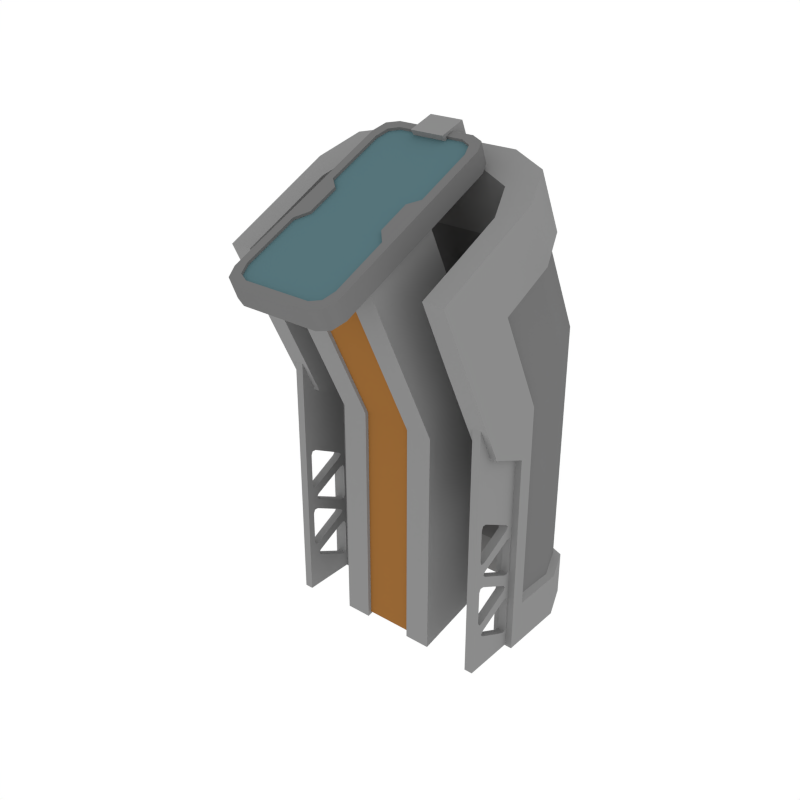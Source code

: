 # Source: Computer.blend  (saved by Blender 2.79.0; exported with 4.5.12 LTS)
import bpy
from mathutils import Matrix  # noqa: F401  (used for matrix-valued properties, if any)

bpy.ops.wm.read_factory_settings(use_empty=True)
scene = bpy.context.scene
scene.name = 'Scene'

# ---- collections
col_collection_1 = bpy.data.collections.new('Collection 1'); scene.collection.children.link(col_collection_1)

# ---- materials (node trees are filled in below, after node groups)
mat_lightgrey = bpy.data.materials.new('LightGrey')
mat_lightgrey.alpha_threshold = 0.0
mat_lightgrey.diffuse_color = (0.2598, 0.2598, 0.2598, 1.0)
mat_lightgrey.roughness = 0.5
mat_orange = bpy.data.materials.new('Orange')
mat_orange.alpha_threshold = 0.0
mat_orange.diffuse_color = (0.3108, 0.1363, 0.03522, 1.0)
mat_orange.roughness = 0.5
mat_screen = bpy.data.materials.new('Screen')
mat_screen.alpha_threshold = 0.0
mat_screen.diffuse_color = (0.09285, 0.1751, 0.196, 1.0)
mat_screen.roughness = 0.5
mat_grey = bpy.data.materials.new('Grey')
mat_grey.alpha_threshold = 0.0
mat_grey.diffuse_color = (0.1734, 0.1734, 0.1734, 1.0)
mat_grey.roughness = 0.5

# ---- node groups
ng_auto_smooth = bpy.data.node_groups.new('Auto Smooth', 'GeometryNodeTree')
_s = ng_auto_smooth.interface.new_socket(name='Geometry', in_out='OUTPUT', socket_type='NodeSocketGeometry')
_s = ng_auto_smooth.interface.new_socket(name='Geometry', in_out='INPUT', socket_type='NodeSocketGeometry')
_s = ng_auto_smooth.interface.new_socket(name='Angle', in_out='INPUT', socket_type='NodeSocketFloat')
_s.subtype = 'ANGLE'
_s.min_value = 0.0
_s.max_value = 3.142
ng_auto_smooth.is_modifier = True
_N = ng_auto_smooth.nodes; _L = ng_auto_smooth.links
n0 = _N.new('NodeGroupOutput'); n0.name = 'Group Output'; n0.location = (480, -100)
n1 = _N.new('NodeGroupInput'); n1.name = 'Group Input'; n1.location = (-420, -300)
n2 = _N.new('NodeGroupInput'); n2.name = 'Group Input.001'; n2.location = (-60, -100)
n3 = _N.new('GeometryNodeSetShadeSmooth'); n3.name = 'Set Shade Smooth'; n3.location = (120, -100)
n3.domain = 'EDGE'
n4 = _N.new('GeometryNodeSetShadeSmooth'); n4.name = 'Set Shade Smooth.001'; n4.location = (300, -100)
n5 = _N.new('GeometryNodeInputMeshEdgeAngle'); n5.name = 'Edge Angle'; n5.location = (-420, -220)
n6 = _N.new('GeometryNodeInputEdgeSmooth'); n6.name = 'Is Edge Smooth'; n6.location = (-60, -160)
n7 = _N.new('GeometryNodeInputShadeSmooth'); n7.name = 'Is Face Smooth'; n7.location = (-240, -340)
n8 = _N.new('FunctionNodeBooleanMath'); n8.name = 'Boolean Math'; n8.location = (-60, -220)
n9 = _N.new('FunctionNodeCompare'); n9.name = 'Compare'; n9.location = (-240, -180)
n9.operation = 'LESS_EQUAL'
_L.new(n5.outputs[0], n9.inputs[0])
_L.new(n4.outputs[0], n0.inputs[0])
_L.new(n1.outputs[1], n9.inputs[1])
_L.new(n9.outputs[0], n8.inputs[0])
_L.new(n7.outputs[0], n8.inputs[1])
_L.new(n2.outputs[0], n3.inputs[0])
_L.new(n6.outputs[0], n3.inputs[1])
_L.new(n3.outputs[0], n4.inputs[0])
_L.new(n8.outputs[0], n3.inputs[2])
n0.is_active_output = True

# ---- material node trees

# ---- world
world_world = bpy.data.worlds.new('World'); scene.world = world_world
world_world.color = (1.0, 1.0, 1.0)
world_world.use_sun_shadow = False
world_world.sun_shadow_jitter_overblur = 0.0
world_world.cycles.sampling_method = 'NONE'
world_world.cycles.sample_map_resolution = 256

# ---- meshes
me_cube_006 = bpy.data.meshes.new('Cube.006')
me_cube_006.from_pydata([(-0.104, -0.1312, -0.002464), (-0.104, -0.1312, 0.472), (0.104, -0.1312, -0.002464), (0.104, -0.1312, 0.472), (0.104, -0.3007, 0.8249), (-0.104, -0.3007, 0.8249), (0.104, 0.03682, 0.5085), (0.104, 0.03682, 0.0341), (-0.104, 0.03683, 0.0341), (-0.104, 0.03683, 0.5085), (0.104, -0.1468, 0.8921), (-0.104, -0.1468, 0.8921), (-0.05072, -0.1312, -0.002464), (0.05072, -0.1312, -0.002464), (0.05072, -0.1312, 0.472), (-0.05072, -0.1312, 0.472), (0.05072, -0.3007, 0.8249), (-0.05072, -0.3007, 0.8249), (-0.05072, 0.03682, 0.0341), (0.05072, 0.03682, 0.0341), (0.05072, 0.03682, 0.5085), (-0.05072, 0.03682, 0.5085), (0.05072, -0.1468, 0.8921), (-0.05072, -0.1468, 0.8921), (-0.04979, -0.1246, 0.005897), (0.04979, -0.1246, 0.005897), (0.04979, -0.1246, 0.4716), (-0.04979, -0.1246, 0.4716), (0.04979, -0.291, 0.818), (-0.04979, -0.291, 0.818), (-0.04979, 0.0344, 0.04179), (0.04979, 0.0344, 0.04179), (0.04979, 0.0344, 0.5075), (-0.04979, 0.0344, 0.5075), (0.04979, -0.1459, 0.884), (-0.04979, -0.1459, 0.884), (-0.08907, -0.3819, 0.8151), (-0.06826, -0.391, 0.8109), (0.06826, -0.391, 0.8109), (0.08907, -0.3819, 0.8151), (0.09769, -0.3598, 0.8251), (0.06826, -0.008575, 0.9848), (0.09769, -0.0398, 0.9706), (0.08907, -0.01772, 0.9806), (0.08019, -0.4052, 0.8043), (0.1148, -0.3717, 0.8196), (0.1046, -0.3954, 0.8088), (-0.1148, -0.3717, 0.8196), (-0.08019, -0.4052, 0.8043), (-0.1046, -0.3954, 0.8088), (0.1148, -0.02779, 0.9759), (0.08019, 0.005777, 0.9911), (0.1046, -0.004054, 0.9867), (-0.08019, 0.005777, 0.9911), (-0.1148, -0.02779, 0.9759), (-0.1046, -0.004054, 0.9867), (0.1148, -0.3554, 0.7788), (0.08019, -0.3889, 0.7635), (0.1046, -0.3791, 0.768), (-0.08019, -0.3889, 0.7635), (-0.1148, -0.3554, 0.7788), (-0.1046, -0.3791, 0.768), (0.08019, 0.0221, 0.9503), (0.1148, -0.01147, 0.9351), (0.1046, 0.01227, 0.9459), (-0.1148, -0.01147, 0.9351), (-0.08019, 0.0221, 0.9503), (-0.1046, 0.01227, 0.9459), (-0.09769, -0.3598, 0.8251), (-0.09769, -0.0398, 0.9706), (-0.08907, -0.01772, 0.9806), (-0.06826, -0.008575, 0.9848), (0.09769, -0.1525, 0.9194), (0.09769, -0.2519, 0.8742), (0.07762, -0.1692, 0.9118), (0.07762, -0.2304, 0.884), (0.1148, -0.2518, 0.8741), (0.1148, -0.1524, 0.9192), (0.1148, -0.2303, 0.8838), (0.1148, -0.1691, 0.9116), (0.1148, -0.1361, 0.8784), (0.1148, -0.2355, 0.8333), (0.1148, -0.1528, 0.8708), (0.1148, -0.214, 0.843), (-0.09769, -0.2519, 0.8742), (-0.09769, -0.1525, 0.9194), (-0.07762, -0.2304, 0.884), (-0.07762, -0.1692, 0.9118), (-0.1148, -0.1524, 0.9192), (-0.1148, -0.2518, 0.8741), (-0.1148, -0.1691, 0.9116), (-0.1148, -0.2303, 0.8838), (-0.1148, -0.2355, 0.8333), (-0.1148, -0.1361, 0.8784), (-0.1148, -0.214, 0.843), (-0.1148, -0.1528, 0.8708), (-0.09769, -0.03749, 0.9655), (-0.08907, -0.01541, 0.9755), (0.06826, -0.006265, 0.9797), (-0.06826, -0.006265, 0.9797), (0.06826, -0.3887, 0.8059), (-0.06826, -0.3887, 0.8059), (0.08907, -0.3795, 0.81), (0.08907, -0.01541, 0.9755), (0.09769, -0.03749, 0.9655), (0.09769, -0.3575, 0.8201), (-0.08907, -0.3795, 0.81), (-0.09769, -0.3575, 0.8201), (0.09769, -0.1501, 0.9143), (0.07762, -0.1669, 0.9067), (0.07762, -0.2281, 0.8789), (0.09769, -0.2496, 0.8691), (-0.09769, -0.2496, 0.8691), (-0.07762, -0.2281, 0.8789), (-0.07762, -0.1669, 0.9067), (-0.09769, -0.1501, 0.9143), (0.03467, 0.03549, 1.005), (-0.03467, 0.03549, 1.005), (0.03467, 0.05948, 0.9503), (-0.03467, 0.05948, 0.9503), (0.03467, -0.01997, 0.9877), (-0.03467, -0.01997, 0.9877), (0.03467, 0.02658, 0.9246), (-0.03467, 0.02658, 0.9246), (0.2348, -0.02709, -0.002464), (0.2348, -0.1107, 0.472), (0.2348, -0.2689, 0.8028), (0.2348, 0.1181, -0.002464), (0.1279, 0.224, -0.002464), (0.2035, 0.193, -0.002464), (0.1279, 0.06584, 0.9629), (0.2348, -0.04008, 0.9122), (0.2035, 0.03482, 0.948), (0.2348, -0.02709, 0.09169), (0.2348, 0.1181, 0.09169), (0.2035, 0.193, 0.09169), (0.1279, 0.224, 0.09169), (0.2348, -0.21, 0.6795), (0.2348, 0.01889, 0.7889), (0.2035, 0.09378, 0.8247), (0.1279, 0.1248, 0.8396), (0.2348, 0.003687, -0.002464), (0.2348, 0.003687, 0.5267), (0.2348, -0.1545, 0.8575), (0.2348, 0.003687, 0.09169), (0.2348, -0.09555, 0.7342), (0.224, 0.1055, 0.09937), (0.224, 0.1055, 0.5778), (0.1927, 0.1804, 0.6136), (0.117, 0.2114, 0.6284), (0.1927, 0.08824, 0.8063), (0.117, 0.1193, 0.8211), (0.224, 0.003687, 0.5267), (0.1927, 0.1804, 0.09937), (0.117, 0.2114, 0.09937), (0.224, 0.003687, 0.103), (0.224, 0.01334, 0.7704), (0.224, -0.08844, 0.7193), (0.2348, -0.1107, 0.4661), (0.2348, 0.003687, 0.4661), (0.224, 0.1055, 0.4661), (0.1927, 0.1804, 0.4661), (0.117, 0.2114, 0.4661), (0.224, 0.003687, 0.4661), (0.2348, -0.02709, 0.4302), (0.1927, 0.1804, 0.4302), (0.117, 0.2114, 0.4302), (0.2348, 0.003687, 0.4302), (0.224, 0.1055, 0.4302), (0.224, 0.003687, 0.4302), (0.1913, -0.02709, -0.0009511), (0.1913, -0.1115, 0.473), (0.1913, -0.2673, 0.8032), (0.1913, 0.06828, -0.0009511), (0.09746, 0.1612, -0.0009511), (0.1638, 0.134, -0.0009511), (0.09746, 0.01228, 0.9359), (0.1913, -0.08068, 0.8914), (0.1638, -0.01495, 0.9229), (0.1913, -0.02709, 0.08169), (0.1913, 0.06828, 0.08169), (0.1638, 0.134, 0.08169), (0.09746, 0.1612, 0.08169), (0.1913, -0.1986, 0.6551), (0.1913, -0.01881, 0.7512), (0.1638, 0.04692, 0.7826), (0.09746, 0.07415, 0.7956), (0.1913, -0.02709, -0.0009511), (0.1913, -0.03215, 0.521), (0.1913, -0.1811, 0.8434), (0.1913, -0.02709, 0.08169), (0.1913, -0.1192, 0.7031), (0.1818, 0.05717, 0.5659), (0.1543, 0.1229, 0.5973), (0.08793, 0.1501, 0.6103), (0.1913, -0.1115, 0.4678), (0.1913, -0.03215, 0.4678), (0.1818, 0.05717, 0.4678), (0.1543, 0.1229, 0.4678), (0.08793, 0.1501, 0.4678), (0.1913, -0.02709, 0.4302), (0.1543, 0.1229, 0.4302), (0.08793, 0.1501, 0.4302), (0.1913, -0.02709, 0.4302), (0.1818, 0.05717, 0.4302), (0.2039, -0.0141, 0.1477), (0.2039, -0.0141, 0.008306), (0.2039, -0.1402, 0.07803), (0.2212, -0.0141, 0.1477), (0.2039, -0.1402, 0.2177), (0.2212, -0.0141, 0.008306), (0.2212, -0.1402, 0.2177), (0.2212, -0.1402, 0.07803), (0.2212, -0.1252, 0.1828), (0.2212, -0.1133, 0.19), (0.2212, -0.1217, 0.1905), (0.2039, -0.04212, 0.03773), (0.2039, -0.03007, 0.04512), (0.2039, -0.0336, 0.03736), (0.2039, -0.03007, 0.1109), (0.2039, -0.04212, 0.1183), (0.2039, -0.02243, 0.1356), (0.2039, -0.0336, 0.1187), (0.2039, -0.1093, 0.08416), (0.2039, -0.1093, 0.0719), (0.2039, -0.1143, 0.07803), (0.2039, -0.1252, 0.1129), (0.2039, -0.1133, 0.1057), (0.2039, -0.133, 0.08835), (0.2039, -0.1217, 0.1052), (0.2039, -0.04499, 0.1415), (0.2039, -0.04498, 0.1541), (0.2039, -0.04003, 0.1478), (0.2039, -0.1133, 0.19), (0.2039, -0.1252, 0.1828), (0.2039, -0.1217, 0.1905), (0.2212, -0.03007, 0.04512), (0.2212, -0.04212, 0.03773), (0.2212, -0.0336, 0.03736), (0.2212, -0.04212, 0.1183), (0.2212, -0.03007, 0.1109), (0.2212, -0.02243, 0.1356), (0.2212, -0.0336, 0.1187), (0.2212, -0.1093, 0.0719), (0.2212, -0.1093, 0.08416), (0.2212, -0.1143, 0.07803), (0.2212, -0.1133, 0.1057), (0.2212, -0.1252, 0.1129), (0.2212, -0.133, 0.08835), (0.2212, -0.1217, 0.1052), (0.2212, -0.04498, 0.1541), (0.2212, -0.04499, 0.1415), (0.2212, -0.04003, 0.1478), (0.2039, -0.0141, 0.2872), (0.2212, -0.0141, 0.2872), (0.2039, -0.1402, 0.3572), (0.2212, -0.1402, 0.3572), (0.2212, -0.1252, 0.3223), (0.2212, -0.1133, 0.3295), (0.2212, -0.1217, 0.33), (0.2039, -0.04212, 0.1772), (0.2039, -0.03007, 0.1846), (0.2039, -0.0336, 0.1768), (0.2039, -0.03007, 0.2504), (0.2039, -0.04212, 0.2578), (0.2039, -0.02243, 0.2751), (0.2039, -0.0336, 0.2582), (0.2039, -0.1093, 0.2236), (0.2039, -0.1093, 0.2114), (0.2039, -0.1143, 0.2175), (0.2039, -0.1252, 0.2524), (0.2039, -0.1133, 0.2452), (0.2039, -0.133, 0.2278), (0.2039, -0.1217, 0.2447), (0.2039, -0.04499, 0.281), (0.2039, -0.04498, 0.2935), (0.2039, -0.04003, 0.2873), (0.2039, -0.1133, 0.3295), (0.2039, -0.1252, 0.3223), (0.2039, -0.1217, 0.33), (0.2212, -0.03007, 0.1846), (0.2212, -0.04212, 0.1772), (0.2212, -0.0336, 0.1768), (0.2212, -0.04212, 0.2578), (0.2212, -0.03007, 0.2504), (0.2212, -0.02243, 0.2751), (0.2212, -0.0336, 0.2582), (0.2212, -0.1093, 0.2114), (0.2212, -0.1093, 0.2236), (0.2212, -0.1143, 0.2175), (0.2212, -0.1133, 0.2452), (0.2212, -0.1252, 0.2524), (0.2212, -0.133, 0.2278), (0.2212, -0.1217, 0.2447), (0.2212, -0.04498, 0.2935), (0.2212, -0.04499, 0.281), (0.2212, -0.04003, 0.2873), (0.2039, -0.0141, 0.4267), (0.2212, -0.0141, 0.4267), (0.2039, -0.06049, 0.357), (0.2039, -0.02243, 0.4146), (0.2212, -0.06049, 0.357), (0.2212, -0.02243, 0.4146), (0.2212, -0.0141, 0.4736), (0.2039, -0.0141, 0.4736), (0.2212, -0.1402, 0.5757), (0.2039, -0.1402, 0.5757), (0.2039, -0.0141, 0.00103), (0.2039, -0.1402, 0.00103), (0.2212, -0.0141, 0.00103), (0.2212, -0.1402, 0.00103), (-0.2348, -0.02709, -0.002464), (-0.2348, -0.1107, 0.472), (-0.2348, -0.2689, 0.8028), (-0.2348, 0.1181, -0.002464), (-0.1279, 0.224, -0.002464), (-0.2035, 0.193, -0.002464), (-0.1279, 0.06584, 0.9629), (-0.2348, -0.04008, 0.9122), (-0.2035, 0.03482, 0.948), (-0.2348, -0.02709, 0.09169), (-0.2348, 0.1181, 0.09169), (-0.2035, 0.193, 0.09169), (-0.1279, 0.224, 0.09169), (-0.2348, -0.21, 0.6795), (-0.2348, 0.01889, 0.7889), (-0.2035, 0.09378, 0.8247), (-0.1279, 0.1248, 0.8396), (-8.882e-16, 0.224, -0.002464), (-2.22e-16, 0.06584, 0.9629), (-8.882e-16, 0.224, 0.09169), (0.0, 0.1248, 0.8396), (-0.2348, 0.003687, -0.002464), (-0.2348, 0.003687, 0.5267), (-0.2348, -0.1545, 0.8575), (-0.2348, 0.003687, 0.09169), (-0.2348, -0.09555, 0.7342), (-0.224, 0.1055, 0.09937), (-0.224, 0.1055, 0.5778), (-0.1927, 0.1804, 0.6136), (-0.117, 0.2114, 0.6284), (-0.1927, 0.08824, 0.8063), (-0.117, 0.1193, 0.8211), (-0.224, 0.003687, 0.5267), (-0.1927, 0.1804, 0.09937), (-0.117, 0.2114, 0.09937), (-0.224, 0.003687, 0.103), (-0.224, 0.01334, 0.7704), (-0.224, -0.08844, 0.7193), (-8.882e-16, 0.2114, 0.6284), (-8.882e-16, 0.2114, 0.09937), (0.0, 0.1193, 0.8211), (-0.2348, -0.1107, 0.4661), (-0.2348, 0.003687, 0.4661), (-0.224, 0.1055, 0.4661), (-0.1927, 0.1804, 0.4661), (-0.117, 0.2114, 0.4661), (-8.882e-16, 0.2114, 0.4661), (-0.224, 0.003687, 0.4661), (-0.2348, -0.02709, 0.4302), (-0.1927, 0.1804, 0.4302), (-0.117, 0.2114, 0.4302), (-8.882e-16, 0.2114, 0.4302), (-0.2348, 0.003687, 0.4302), (-0.224, 0.1055, 0.4302), (-0.224, 0.003687, 0.4302), (-0.1913, -0.02709, -0.0009511), (-0.1913, -0.1115, 0.473), (-0.1913, -0.2673, 0.8032), (-0.1913, 0.06828, -0.0009511), (-0.09746, 0.1612, -0.0009511), (-0.1638, 0.134, -0.0009511), (-0.09746, 0.01228, 0.9359), (-0.1913, -0.08068, 0.8914), (-0.1638, -0.01495, 0.9229), (-0.1913, -0.02709, 0.08169), (-0.1913, 0.06828, 0.08169), (-0.1638, 0.134, 0.08169), (-0.09746, 0.1612, 0.08169), (-0.1913, -0.1986, 0.6551), (-0.1913, -0.01881, 0.7512), (-0.1638, 0.04692, 0.7826), (-0.09746, 0.07415, 0.7956), (0.0, 0.1612, -0.0009511), (-5.551e-17, 0.01228, 0.9359), (0.0, 0.1612, 0.08169), (-2.22e-16, 0.07415, 0.7956), (-0.1913, -0.02709, -0.0009511), (-0.1913, -0.03215, 0.521), (-0.1913, -0.1811, 0.8434), (-0.1913, -0.02709, 0.08169), (-0.1913, -0.1192, 0.7031), (-0.1818, 0.05717, 0.5659), (-0.1543, 0.1229, 0.5973), (-0.08793, 0.1501, 0.6103), (-4.441e-16, 0.1501, 0.6103), (-0.1913, -0.1115, 0.4678), (-0.1913, -0.03215, 0.4678), (-0.1818, 0.05717, 0.4678), (-0.1543, 0.1229, 0.4678), (-0.08793, 0.1501, 0.4678), (-4.441e-16, 0.1501, 0.4678), (-0.1913, -0.02709, 0.4302), (-0.1543, 0.1229, 0.4302), (-0.08793, 0.1501, 0.4302), (-4.441e-16, 0.1501, 0.4302), (-0.1913, -0.02709, 0.4302), (-0.1818, 0.05717, 0.4302), (-0.2039, -0.0141, 0.1477), (-0.2039, -0.0141, 0.008306), (-0.2039, -0.1402, 0.07803), (-0.2212, -0.0141, 0.1477), (-0.2039, -0.1402, 0.2177), (-0.2212, -0.0141, 0.008306), (-0.2212, -0.1402, 0.2177), (-0.2212, -0.1402, 0.07803), (-0.2212, -0.1252, 0.1828), (-0.2212, -0.1133, 0.19), (-0.2212, -0.1217, 0.1905), (-0.2039, -0.04212, 0.03773), (-0.2039, -0.03007, 0.04512), (-0.2039, -0.0336, 0.03736), (-0.2039, -0.03007, 0.1109), (-0.2039, -0.04212, 0.1183), (-0.2039, -0.02243, 0.1356), (-0.2039, -0.0336, 0.1187), (-0.2039, -0.1093, 0.08416), (-0.2039, -0.1093, 0.0719), (-0.2039, -0.1143, 0.07803), (-0.2039, -0.1252, 0.1129), (-0.2039, -0.1133, 0.1057), (-0.2039, -0.133, 0.08835), (-0.2039, -0.1217, 0.1052), (-0.2039, -0.04499, 0.1415), (-0.2039, -0.04498, 0.1541), (-0.2039, -0.04003, 0.1478), (-0.2039, -0.1133, 0.19), (-0.2039, -0.1252, 0.1828), (-0.2039, -0.1217, 0.1905), (-0.2212, -0.03007, 0.04512), (-0.2212, -0.04212, 0.03773), (-0.2212, -0.0336, 0.03736), (-0.2212, -0.04212, 0.1183), (-0.2212, -0.03007, 0.1109), (-0.2212, -0.02243, 0.1356), (-0.2212, -0.0336, 0.1187), (-0.2212, -0.1093, 0.0719), (-0.2212, -0.1093, 0.08416), (-0.2212, -0.1143, 0.07803), (-0.2212, -0.1133, 0.1057), (-0.2212, -0.1252, 0.1129), (-0.2212, -0.133, 0.08835), (-0.2212, -0.1217, 0.1052), (-0.2212, -0.04498, 0.1541), (-0.2212, -0.04499, 0.1415), (-0.2212, -0.04003, 0.1478), (-0.2039, -0.0141, 0.2872), (-0.2212, -0.0141, 0.2872), (-0.2039, -0.1402, 0.3572), (-0.2212, -0.1402, 0.3572), (-0.2212, -0.1252, 0.3223), (-0.2212, -0.1133, 0.3295), (-0.2212, -0.1217, 0.33), (-0.2039, -0.04212, 0.1772), (-0.2039, -0.03007, 0.1846), (-0.2039, -0.0336, 0.1768), (-0.2039, -0.03007, 0.2504), (-0.2039, -0.04212, 0.2578), (-0.2039, -0.02243, 0.2751), (-0.2039, -0.0336, 0.2582), (-0.2039, -0.1093, 0.2236), (-0.2039, -0.1093, 0.2114), (-0.2039, -0.1143, 0.2175), (-0.2039, -0.1252, 0.2524), (-0.2039, -0.1133, 0.2452), (-0.2039, -0.133, 0.2278), (-0.2039, -0.1217, 0.2447), (-0.2039, -0.04499, 0.281), (-0.2039, -0.04498, 0.2935), (-0.2039, -0.04003, 0.2873), (-0.2039, -0.1133, 0.3295), (-0.2039, -0.1252, 0.3223), (-0.2039, -0.1217, 0.33), (-0.2212, -0.03007, 0.1846), (-0.2212, -0.04212, 0.1772), (-0.2212, -0.0336, 0.1768), (-0.2212, -0.04212, 0.2578), (-0.2212, -0.03007, 0.2504), (-0.2212, -0.02243, 0.2751), (-0.2212, -0.0336, 0.2582), (-0.2212, -0.1093, 0.2114), (-0.2212, -0.1093, 0.2236), (-0.2212, -0.1143, 0.2175), (-0.2212, -0.1133, 0.2452), (-0.2212, -0.1252, 0.2524), (-0.2212, -0.133, 0.2278), (-0.2212, -0.1217, 0.2447), (-0.2212, -0.04498, 0.2935), (-0.2212, -0.04499, 0.281), (-0.2212, -0.04003, 0.2873), (-0.2039, -0.0141, 0.4267), (-0.2212, -0.0141, 0.4267), (-0.2039, -0.06049, 0.357), (-0.2039, -0.02243, 0.4146), (-0.2212, -0.06049, 0.357), (-0.2212, -0.02243, 0.4146), (-0.2212, -0.0141, 0.4736), (-0.2039, -0.0141, 0.4736), (-0.2212, -0.1402, 0.5757), (-0.2039, -0.1402, 0.5757), (-0.2039, -0.0141, 0.00103), (-0.2039, -0.1402, 0.00103), (-0.2212, -0.0141, 0.00103), (-0.2212, -0.1402, 0.00103)], [], [(12, 15, 1, 0), (14, 3, 4, 16), (18, 8, 9, 21), (20, 22, 10, 6), (2, 7, 6, 3), (5, 11, 9, 1), (1, 9, 8, 0), (13, 19, 7, 2), (3, 6, 10, 4), (17, 23, 11, 5), (4, 10, 22, 16), (16, 22, 34, 28), (0, 8, 18, 12), (13, 14, 26, 25), (9, 11, 23, 21), (19, 13, 25, 31), (7, 19, 20, 6), (20, 19, 31, 32), (1, 15, 17, 5), (14, 16, 28, 26), (2, 3, 14, 13), (12, 18, 30, 24), (28, 34, 35, 29), (24, 30, 31, 25), (33, 35, 34, 32), (31, 30, 33, 32), (27, 26, 28, 29), (25, 26, 27, 24), (18, 21, 33, 30), (21, 23, 35, 33), (15, 12, 24, 27), (23, 17, 29, 35), (17, 15, 27, 29), (22, 20, 32, 34), (45, 56, 81, 76), (77, 80, 63, 50), (54, 65, 93, 88), (51, 53, 71, 41), (51, 62, 66, 53), (89, 47, 68, 84), (50, 63, 64, 52), (52, 64, 62, 51), (56, 45, 46, 58), (58, 46, 44, 57), (59, 48, 49, 61), (61, 49, 47, 60), (65, 54, 55, 67), (67, 55, 53, 66), (48, 59, 57, 44), (52, 51, 41, 43), (48, 44, 38, 37), (54, 88, 85, 69), (44, 46, 39, 38), (47, 49, 36, 68), (53, 55, 70, 71), (46, 45, 40, 39), (49, 48, 37, 36), (55, 54, 69, 70), (87, 86, 113, 114), (50, 52, 43, 42), (77, 50, 42, 72), (56, 58, 57, 59, 61, 60, 92, 94, 95, 93, 65, 67, 66, 62, 64, 63, 80, 82, 83, 81), (89, 92, 60, 47), (45, 76, 73, 40), (77, 72, 74, 79), (79, 74, 75, 78), (78, 75, 73, 76), (80, 77, 79, 82), (82, 79, 78, 83), (83, 78, 76, 81), (89, 84, 86, 91), (91, 86, 87, 90), (90, 87, 85, 88), (92, 89, 91, 94), (94, 91, 90, 95), (95, 90, 88, 93), (36, 37, 101, 106), (41, 71, 99, 98), (84, 68, 107, 112), (71, 70, 97, 99), (100, 102, 105, 111, 112, 107, 106, 101), (112, 111, 110, 113), (113, 110, 109, 114), (114, 109, 108, 115), (115, 108, 104, 103, 98, 99, 97, 96), (37, 38, 100, 101), (73, 75, 110, 111), (38, 39, 102, 100), (69, 85, 115, 96), (42, 43, 103, 104), (72, 42, 104, 108), (74, 72, 108, 109), (85, 87, 114, 115), (39, 40, 105, 102), (43, 41, 98, 103), (40, 73, 111, 105), (86, 84, 112, 113), (68, 36, 106, 107), (75, 74, 109, 110), (70, 69, 96, 97), (118, 122, 123, 119), (119, 123, 121, 117), (116, 120, 122, 118), (116, 118, 119, 117), (121, 123, 122, 120), (117, 121, 120, 116), (331, 140, 151, 351), (331, 329, 130, 140), (145, 143, 126, 137), (139, 138, 156, 150), (136, 330, 350, 154), (138, 139, 132, 131), (139, 140, 130, 132), (129, 128, 136, 135), (127, 129, 135, 134), (141, 127, 134, 144), (145, 142, 152, 157), (140, 139, 150, 151), (142, 145, 137, 125), (134, 135, 153, 146), (128, 328, 330, 136), (167, 144, 155, 169), (138, 145, 157, 156), (124, 141, 144, 133), (138, 131, 143, 145), (158, 159, 142, 125), (163, 160, 147, 152), (160, 161, 148, 147), (161, 162, 149, 148), (148, 149, 151, 150), (147, 148, 150, 156), (349, 351, 151, 149), (162, 357, 349, 149), (147, 156, 157, 152), (144, 134, 146, 155), (135, 136, 154, 153), (166, 362, 357, 162), (165, 166, 162, 161), (168, 165, 161, 160), (169, 168, 160, 163), (164, 167, 159, 158), (142, 159, 163, 152), (133, 144, 167, 164), (155, 146, 168, 169), (146, 153, 165, 168), (153, 154, 166, 165), (154, 350, 362, 166), (159, 167, 169, 163), (192, 188, 191, 184), (386, 186, 176, 384), (191, 183, 172, 189), (395, 194, 186, 386), (184, 177, 178, 185), (185, 178, 176, 186), (175, 181, 182, 174), (173, 180, 181, 175), (187, 190, 180, 173), (188, 192, 197, 196), (192, 184, 185, 193), (188, 171, 183, 191), (174, 182, 385, 383), (385, 182, 202, 405), (170, 179, 190, 187), (184, 191, 189, 177), (195, 171, 188, 196), (196, 197, 204, 203), (197, 192, 193, 198), (198, 193, 194, 199), (199, 194, 395, 401), (193, 185, 186, 194), (181, 180, 204, 201), (202, 199, 401, 405), (201, 198, 199, 202), (204, 197, 198, 201), (180, 190, 203, 204), (200, 195, 196, 203), (179, 200, 203, 190), (182, 181, 201, 202), (124, 133, 179, 170), (133, 164, 200, 179), (164, 158, 195, 200), (158, 125, 171, 195), (125, 137, 183, 171), (137, 126, 172, 183), (329, 384, 176, 130), (130, 176, 178, 132), (132, 178, 177, 131), (131, 177, 189, 143), (143, 189, 172, 126), (205, 231, 233, 209), (223, 220, 239, 244), (226, 234, 213, 247), (210, 208, 241, 240, 236), (233, 231, 250, 214), (230, 227, 246, 251), (208, 212, 244, 239, 241), (207, 209, 234, 226, 228), (216, 224, 243, 237), (212, 208, 251, 246, 248), (212, 210, 237, 243), (207, 224, 216, 206), (207, 228, 227, 230, 205), (209, 207, 212, 211), (205, 221, 220, 223, 207), (206, 217, 219, 221, 205), (219, 217, 236, 240), (212, 248, 247, 213, 211), (206, 205, 208, 210), (213, 215, 211), (215, 214, 211), (216, 218, 206), (218, 217, 206), (219, 222, 221), (222, 220, 221), (223, 225, 207), (225, 224, 207), (226, 229, 228), (229, 227, 228), (230, 232, 205), (232, 231, 205), (233, 235, 209), (235, 234, 209), (236, 238, 210), (238, 237, 210), (239, 242, 241), (242, 240, 241), (243, 245, 212), (245, 244, 212), (246, 249, 248), (249, 247, 248), (250, 252, 208), (252, 251, 208), (216, 237, 238, 218), (218, 238, 236, 217), (239, 220, 222, 242), (242, 222, 219, 240), (226, 247, 249, 229), (229, 249, 246, 227), (250, 231, 232, 252), (252, 232, 230, 251), (243, 224, 225, 245), (245, 225, 223, 244), (233, 214, 215, 235), (235, 215, 213, 234), (208, 211, 214, 250), (253, 275, 277, 255), (267, 264, 283, 288), (270, 278, 257, 291), (208, 254, 285, 284, 280), (277, 275, 294, 258), (274, 271, 290, 295), (254, 211, 288, 283, 285), (209, 255, 278, 270, 272), (260, 268, 287, 281), (211, 254, 295, 290, 292), (211, 208, 281, 287), (209, 268, 260, 205), (209, 272, 271, 274, 253), (255, 209, 211, 256), (253, 265, 264, 267, 209), (205, 261, 263, 265, 253), (263, 261, 280, 284), (211, 292, 291, 257, 256), (205, 253, 254, 208), (257, 259, 256), (259, 258, 256), (260, 262, 205), (262, 261, 205), (263, 266, 265), (266, 264, 265), (267, 269, 209), (269, 268, 209), (270, 273, 272), (273, 271, 272), (274, 276, 253), (276, 275, 253), (277, 279, 255), (279, 278, 255), (280, 282, 208), (282, 281, 208), (283, 286, 285), (286, 284, 285), (287, 289, 211), (289, 288, 211), (290, 293, 292), (293, 291, 292), (294, 296, 254), (296, 295, 254), (260, 281, 282, 262), (262, 282, 280, 261), (283, 264, 266, 286), (286, 266, 263, 284), (270, 291, 293, 273), (273, 293, 290, 271), (294, 275, 276, 296), (296, 276, 274, 295), (287, 268, 269, 289), (289, 269, 267, 288), (277, 258, 259, 279), (279, 259, 257, 278), (254, 256, 258, 294), (254, 298, 302, 301), (298, 256, 301, 302), (256, 254, 301), (255, 299, 253), (297, 300, 299, 255), (253, 299, 300, 297), (253, 297, 298, 254), (297, 255, 306, 304), (255, 256, 305, 306), (298, 297, 304, 303), (256, 298, 303, 305), (210, 212, 310, 309), (207, 206, 307, 308), (212, 207, 308, 310), (206, 210, 309, 307), (331, 351, 342, 327), (331, 327, 317, 329), (336, 324, 313, 334), (326, 341, 347, 325), (323, 345, 350, 330), (325, 318, 319, 326), (326, 319, 317, 327), (316, 322, 323, 315), (314, 321, 322, 316), (332, 335, 321, 314), (336, 348, 343, 333), (327, 342, 341, 326), (333, 312, 324, 336), (321, 337, 344, 322), (315, 323, 330, 328), (363, 365, 346, 335), (325, 347, 348, 336), (311, 320, 335, 332), (325, 336, 334, 318), (352, 312, 333, 353), (358, 343, 338, 354), (354, 338, 339, 355), (355, 339, 340, 356), (339, 341, 342, 340), (338, 347, 341, 339), (349, 340, 342, 351), (356, 340, 349, 357), (338, 343, 348, 347), (335, 346, 337, 321), (322, 344, 345, 323), (361, 356, 357, 362), (360, 355, 356, 361), (364, 354, 355, 360), (365, 358, 354, 364), (359, 352, 353, 363), (333, 343, 358, 353), (320, 359, 363, 335), (346, 365, 364, 337), (337, 364, 360, 344), (344, 360, 361, 345), (345, 361, 362, 350), (353, 358, 365, 363), (392, 380, 391, 388), (386, 384, 372, 382), (391, 389, 368, 379), (395, 386, 382, 394), (380, 381, 374, 373), (381, 382, 372, 374), (371, 370, 378, 377), (369, 371, 377, 376), (387, 369, 376, 390), (388, 397, 398, 392), (392, 393, 381, 380), (388, 391, 379, 367), (370, 383, 385, 378), (385, 405, 404, 378), (366, 387, 390, 375), (380, 373, 389, 391), (396, 397, 388, 367), (397, 406, 407, 398), (398, 399, 393, 392), (399, 400, 394, 393), (400, 401, 395, 394), (393, 394, 382, 381), (377, 403, 407, 376), (404, 405, 401, 400), (403, 404, 400, 399), (407, 403, 399, 398), (376, 407, 406, 390), (402, 406, 397, 396), (375, 390, 406, 402), (378, 404, 403, 377), (311, 366, 375, 320), (320, 375, 402, 359), (359, 402, 396, 352), (352, 396, 367, 312), (312, 367, 379, 324), (324, 379, 368, 313), (329, 317, 372, 384), (317, 319, 374, 372), (319, 318, 373, 374), (318, 334, 389, 373), (334, 313, 368, 389), (408, 412, 436, 434), (426, 447, 442, 423), (429, 450, 416, 437), (413, 439, 443, 444, 411), (436, 417, 453, 434), (433, 454, 449, 430), (411, 444, 442, 447, 415), (410, 431, 429, 437, 412), (419, 440, 446, 427), (415, 451, 449, 454, 411), (415, 446, 440, 413), (410, 409, 419, 427), (410, 408, 433, 430, 431), (412, 414, 415, 410), (408, 410, 426, 423, 424), (409, 408, 424, 422, 420), (422, 443, 439, 420), (415, 414, 416, 450, 451), (409, 413, 411, 408), (416, 414, 418), (418, 414, 417), (419, 409, 421), (421, 409, 420), (422, 424, 425), (425, 424, 423), (426, 410, 428), (428, 410, 427), (429, 431, 432), (432, 431, 430), (433, 408, 435), (435, 408, 434), (436, 412, 438), (438, 412, 437), (439, 413, 441), (441, 413, 440), (442, 444, 445), (445, 444, 443), (446, 415, 448), (448, 415, 447), (449, 451, 452), (452, 451, 450), (453, 411, 455), (455, 411, 454), (419, 421, 441, 440), (421, 420, 439, 441), (442, 445, 425, 423), (445, 443, 422, 425), (429, 432, 452, 450), (432, 430, 449, 452), (453, 455, 435, 434), (455, 454, 433, 435), (446, 448, 428, 427), (448, 447, 426, 428), (436, 438, 418, 417), (438, 437, 416, 418), (411, 453, 417, 414), (456, 458, 480, 478), (470, 491, 486, 467), (473, 494, 460, 481), (411, 483, 487, 488, 457), (480, 461, 497, 478), (477, 498, 493, 474), (457, 488, 486, 491, 414), (412, 475, 473, 481, 458), (463, 484, 490, 471), (414, 495, 493, 498, 457), (414, 490, 484, 411), (412, 408, 463, 471), (412, 456, 477, 474, 475), (458, 459, 414, 412), (456, 412, 470, 467, 468), (408, 456, 468, 466, 464), (466, 487, 483, 464), (414, 459, 460, 494, 495), (408, 411, 457, 456), (460, 459, 462), (462, 459, 461), (463, 408, 465), (465, 408, 464), (466, 468, 469), (469, 468, 467), (470, 412, 472), (472, 412, 471), (473, 475, 476), (476, 475, 474), (477, 456, 479), (479, 456, 478), (480, 458, 482), (482, 458, 481), (483, 411, 485), (485, 411, 484), (486, 488, 489), (489, 488, 487), (490, 414, 492), (492, 414, 491), (493, 495, 496), (496, 495, 494), (497, 457, 499), (499, 457, 498), (463, 465, 485, 484), (465, 464, 483, 485), (486, 489, 469, 467), (489, 487, 466, 469), (473, 476, 496, 494), (476, 474, 493, 496), (497, 499, 479, 478), (499, 498, 477, 479), (490, 492, 472, 471), (492, 491, 470, 472), (480, 482, 462, 461), (482, 481, 460, 462), (457, 497, 461, 459), (457, 504, 505, 501), (501, 505, 504, 459), (459, 504, 457), (458, 456, 502), (500, 458, 502, 503), (456, 500, 503, 502), (456, 457, 501, 500), (500, 507, 509, 458), (458, 509, 508, 459), (501, 506, 507, 500), (459, 508, 506, 501), (413, 512, 513, 415), (410, 511, 510, 409), (415, 513, 511, 410), (409, 510, 512, 413)])
me_cube_006.polygons.foreach_set('use_smooth', [True] * 526)
me_cube_006.polygons.foreach_set('material_index', [0, 0, 0, 0, 0, 0, 0, 0, 0, 0, 0, 0, 0, 0, 0, 0, 0, 0, 0, 0, 0, 0, 1, 1, 1, 1, 1, 1, 0, 0, 0, 0, 0, 0, 3, 3, 3, 3, 3, 3, 3, 3, 3, 3, 3, 3, 3, 3, 3, 3, 3, 3, 3, 3, 3, 3, 3, 3, 3, 3, 3, 3, 3, 3, 3, 3, 3, 3, 3, 3, 3, 3, 3, 3, 3, 3, 3, 3, 3, 3, 2, 2, 2, 2, 2, 3, 3, 3, 3, 3, 3, 3, 3, 3, 3, 3, 3, 3, 3, 3, 0, 0, 0, 0, 0, 0, 0, 0, 0, 0, 0, 0, 0, 0, 0, 0, 0, 0, 0, 0, 0, 0, 0, 0, 0, 0, 3, 3, 3, 3, 3, 3, 3, 3, 0, 0, 3, 3, 3, 3, 0, 0, 0, 3, 3, 3, 3, 0, 3, 0, 0, 3, 0, 0, 0, 0, 0, 0, 3, 0, 0, 3, 0, 0, 0, 0, 3, 3, 3, 3, 3, 3, 3, 3, 3, 0, 0, 3, 0, 0, 0, 0, 0, 0, 0, 0, 0, 0, 0, 0, 0, 0, 0, 0, 0, 0, 0, 0, 0, 0, 0, 0, 0, 0, 0, 0, 0, 0, 0, 0, 0, 0, 0, 0, 0, 0, 0, 0, 0, 0, 0, 0, 0, 0, 0, 0, 0, 0, 0, 0, 0, 0, 0, 0, 0, 0, 0, 0, 0, 0, 0, 0, 0, 0, 0, 0, 0, 0, 0, 0, 0, 0, 0, 0, 0, 0, 0, 0, 0, 0, 0, 0, 0, 0, 0, 0, 0, 0, 0, 0, 0, 0, 0, 0, 0, 0, 0, 0, 0, 0, 0, 0, 0, 0, 0, 0, 0, 0, 0, 0, 0, 0, 0, 0, 0, 0, 0, 0, 0, 0, 0, 0, 0, 0, 0, 0, 0, 0, 0, 0, 0, 0, 0, 0, 0, 0, 0, 0, 0, 0, 0, 0, 0, 0, 0, 0, 0, 0, 0, 0, 0, 0, 0, 0, 0, 0, 3, 3, 3, 3, 3, 3, 3, 3, 0, 0, 3, 3, 3, 3, 0, 0, 0, 3, 3, 3, 3, 0, 3, 0, 0, 3, 0, 0, 0, 0, 0, 0, 3, 0, 0, 3, 0, 0, 0, 0, 3, 3, 3, 3, 3, 3, 3, 3, 3, 0, 0, 3, 0, 0, 0, 0, 0, 0, 0, 0, 0, 0, 0, 0, 0, 0, 0, 0, 0, 0, 0, 0, 0, 0, 0, 0, 0, 0, 0, 0, 0, 0, 0, 0, 0, 0, 0, 0, 0, 0, 0, 0, 0, 0, 0, 0, 0, 0, 0, 0, 0, 0, 0, 0, 0, 0, 0, 0, 0, 0, 0, 0, 0, 0, 0, 0, 0, 0, 0, 0, 0, 0, 0, 0, 0, 0, 0, 0, 0, 0, 0, 0, 0, 0, 0, 0, 0, 0, 0, 0, 0, 0, 0, 0, 0, 0, 0, 0, 0, 0, 0, 0, 0, 0, 0, 0, 0, 0, 0, 0, 0, 0, 0, 0, 0, 0, 0, 0, 0, 0, 0, 0, 0, 0, 0, 0, 0, 0, 0, 0, 0, 0, 0, 0, 0, 0, 0, 0, 0, 0])
me_cube_006.materials.append(mat_lightgrey)
me_cube_006.materials.append(mat_orange)
me_cube_006.materials.append(mat_screen)
me_cube_006.materials.append(mat_grey)
me_cube_006.use_remesh_preserve_volume = False
me_cube_006.use_remesh_preserve_attributes = False
me_cube_006.use_mirror_vertex_groups = False
me_cube_006.update()

# ---- objects
ob_computer = bpy.data.objects.new('Computer', me_cube_006)

# ---- transforms, parenting, visibility, modifiers, constraints
ob_computer.location = (0.0, 0.0, 0.0)
ob_computer.lineart.crease_threshold = 0.0
_m = ob_computer.modifiers.new('Auto Smooth', 'NODES')
_m.node_group = ng_auto_smooth
_gi = [s.identifier for s in ng_auto_smooth.interface.items_tree if s.item_type == 'SOCKET' and s.in_out == 'INPUT']
_m[_gi[1]] = 0.7871  # Angle

# ---- collection membership
col_collection_1.objects.link(ob_computer)

# ---- scene / render settings (as saved in the file)
scene.frame_start = 1; scene.frame_end = 250; scene.frame_set(0)
scene.render.engine = 'CYCLES'
scene.render.resolution_x = 1000
scene.render.resolution_y = 1000
scene.render.dither_intensity = 0.0
scene.cycles.samples = 200
scene.cycles.sampling_pattern = 'TABULATED_SOBOL'
scene.cycles.light_sampling_threshold = 0.0
scene.cycles.use_adaptive_sampling = False
scene.cycles.use_light_tree = False
scene.cycles.caustics_reflective = False
scene.cycles.caustics_refractive = False
scene.cycles.blur_glossy = 0.0
scene.cycles.max_bounces = 2
scene.cycles.pixel_filter_type = 'GAUSSIAN'
scene.cycles.sample_clamp_indirect = 0.0
scene.view_settings.view_transform = 'Standard'
bpy.context.view_layer.update()

# ---- added for rendering (the .blend has no active camera): camera
cam_auto = bpy.data.cameras.new('AutoCamera')
cam_auto.lens = 50.0
cam_auto.sensor_width = 36.0
cam_auto.clip_end = 1000.0
ob_auto_camera = bpy.data.objects.new('AutoCamera', cam_auto)
scene.collection.objects.link(ob_auto_camera)
ob_auto_camera.location = (1.18207, -1.50908, 1.44709)
ob_auto_camera.rotation_euler = (1.09748, -7.21219e-08, 0.694738)
scene.camera = ob_auto_camera
bpy.context.view_layer.update()
